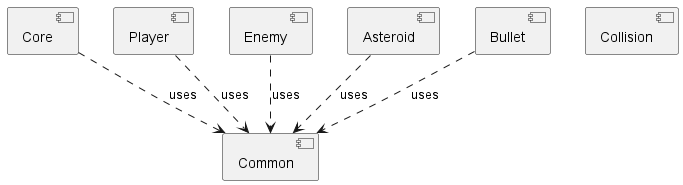

The diagram above was rendered by PlantUML. Its source (embedded in the PNG):
@startuml
component Core
component Common
component Player
component Enemy
component Asteroid
component Collision
component Bullet

Core ..> Common: uses
Player ..> Common: uses
Enemy ..> Common: uses
Asteroid ..> Common: uses
Bullet ..> Common: uses
@enduml